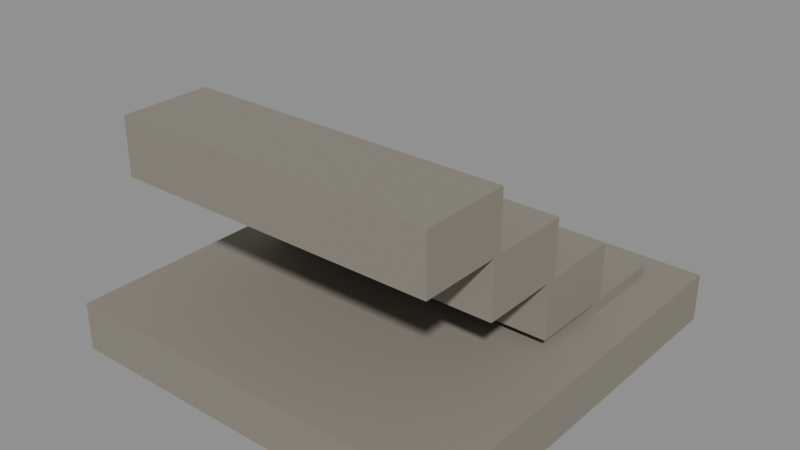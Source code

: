 # Source: prop_stairs_up.blend  (saved by Blender 5.2.45; exported with 4.5.12 LTS)
import bpy
from mathutils import Matrix  # noqa: F401  (used for matrix-valued properties, if any)

bpy.ops.wm.read_factory_settings(use_empty=True)
scene = bpy.context.scene
scene.name = 'Scene'

# ---- materials (node trees are filled in below, after node groups)
mat_stone = bpy.data.materials.new('stone')

# ---- material node trees
mat_stone.use_nodes = True; mat_stone.node_tree.nodes.clear()
_N = mat_stone.node_tree.nodes; _L = mat_stone.node_tree.links
n0 = _N.new('ShaderNodeBsdfPrincipled'); n0.name = 'Principled BSDF'; n0.location = (-200, 100)
n0.inputs[0].default_value = (0.2542, 0.2307, 0.1878, 1.0)
n0.inputs[2].default_value = 0.95
n0.inputs[10].default_value = 0.005
n1 = _N.new('ShaderNodeOutputMaterial'); n1.name = 'Material Output'; n1.location = (200, 100)
_L.new(n0.outputs[0], n1.inputs[0])
n1.is_active_output = True

# ---- meshes
me_frame = bpy.data.meshes.new('frame')
me_frame.from_pydata([(-0.5, -0.5, 0.0), (-0.5, -0.5, 0.12), (-0.5, 0.5, 0.0), (-0.5, 0.5, 0.12), (0.5, -0.5, 0.0), (0.5, -0.5, 0.12), (0.5, 0.5, 0.0), (0.5, 0.5, 0.12)], [], [(0, 1, 3, 2), (2, 3, 7, 6), (6, 7, 5, 4), (4, 5, 1, 0), (2, 6, 4, 0), (7, 3, 1, 5)])
me_frame.materials.append(mat_stone)
me_frame.update()
me_step = bpy.data.meshes.new('step')
me_step.from_pydata([(-0.4, 0.19, 0.01), (-0.4, 0.19, 0.15), (-0.4, 0.41, 0.01), (-0.4, 0.41, 0.15), (0.4, 0.19, 0.01), (0.4, 0.19, 0.15), (0.4, 0.41, 0.01), (0.4, 0.41, 0.15)], [], [(0, 1, 3, 2), (2, 3, 7, 6), (6, 7, 5, 4), (4, 5, 1, 0), (2, 6, 4, 0), (7, 3, 1, 5)])
me_step.materials.append(mat_stone)
me_step.update()
me_step_001 = bpy.data.meshes.new('step.001')
me_step_001.from_pydata([(-0.4, -0.01, 0.15), (-0.4, -0.01, 0.29), (-0.4, 0.21, 0.15), (-0.4, 0.21, 0.29), (0.4, -0.01, 0.15), (0.4, -0.01, 0.29), (0.4, 0.21, 0.15), (0.4, 0.21, 0.29)], [], [(0, 1, 3, 2), (2, 3, 7, 6), (6, 7, 5, 4), (4, 5, 1, 0), (2, 6, 4, 0), (7, 3, 1, 5)])
me_step_001.materials.append(mat_stone)
me_step_001.update()
me_step_002 = bpy.data.meshes.new('step.002')
me_step_002.from_pydata([(-0.4, -0.21, 0.29), (-0.4, -0.21, 0.43), (-0.4, 0.01, 0.29), (-0.4, 0.01, 0.43), (0.4, -0.21, 0.29), (0.4, -0.21, 0.43), (0.4, 0.01, 0.29), (0.4, 0.01, 0.43)], [], [(0, 1, 3, 2), (2, 3, 7, 6), (6, 7, 5, 4), (4, 5, 1, 0), (2, 6, 4, 0), (7, 3, 1, 5)])
me_step_002.materials.append(mat_stone)
me_step_002.update()
me_step_003 = bpy.data.meshes.new('step.003')
me_step_003.from_pydata([(-0.4, -0.41, 0.43), (-0.4, -0.41, 0.57), (-0.4, -0.19, 0.43), (-0.4, -0.19, 0.57), (0.4, -0.41, 0.43), (0.4, -0.41, 0.57), (0.4, -0.19, 0.43), (0.4, -0.19, 0.57)], [], [(0, 1, 3, 2), (2, 3, 7, 6), (6, 7, 5, 4), (4, 5, 1, 0), (2, 6, 4, 0), (7, 3, 1, 5)])
me_step_003.materials.append(mat_stone)
me_step_003.update()

# ---- objects
ob_frame = bpy.data.objects.new('frame', me_frame)
ob_step = bpy.data.objects.new('step', me_step)
ob_step_001 = bpy.data.objects.new('step.001', me_step_001)
ob_step_002 = bpy.data.objects.new('step.002', me_step_002)
ob_step_003 = bpy.data.objects.new('step.003', me_step_003)

# ---- transforms, parenting, visibility, modifiers, constraints
ob_frame.location = (0.0, 0.0, 0.0)
ob_step.location = (0.0, 0.0, 0.0)
ob_step_001.location = (0.0, 0.0, 0.0)
ob_step_002.location = (0.0, 0.0, 0.0)
ob_step_003.location = (0.0, 0.0, 0.0)

# ---- collection membership
scene.collection.objects.link(ob_frame)
scene.collection.objects.link(ob_step)
scene.collection.objects.link(ob_step_001)
scene.collection.objects.link(ob_step_002)
scene.collection.objects.link(ob_step_003)

# ---- scene / render settings (as saved in the file)
scene.frame_start = 1; scene.frame_end = 250; scene.frame_set(1)
scene.render.engine = 'BLENDER_EEVEE_NEXT'
scene.render.fps = 30
scene.render.bake_bias = 0.0
scene.render.bake_samples = 0
scene.render.compositor_device = 'GPU'
scene.eevee.use_volume_custom_range = False
scene.eevee.fast_gi_thickness_near = 0.1
scene.eevee.fast_gi_thickness_far = 0.0
scene.eevee.ray_tracing_options.screen_trace_thickness = 0.1
bpy.context.view_layer.update()

# ---- added for rendering (the .blend has no active camera and no usable light): camera, sun + grey world if the file has none
cam_auto = bpy.data.cameras.new('AutoCamera')
cam_auto.lens = 50.0
cam_auto.sensor_width = 36.0
cam_auto.clip_end = 1000.0
ob_auto_camera = bpy.data.objects.new('AutoCamera', cam_auto)
scene.collection.objects.link(ob_auto_camera)
ob_auto_camera.location = (1.41075, -1.6929, 1.4136)
ob_auto_camera.rotation_euler = (1.09748, -7.21219e-08, 0.694738)
scene.camera = ob_auto_camera
light_auto_sun = bpy.data.lights.new('AutoSun', 'SUN')
light_auto_sun.energy = 3.0
light_auto_sun.angle = 0.0523599
ob_auto_sun = bpy.data.objects.new('AutoSun', light_auto_sun)
scene.collection.objects.link(ob_auto_sun)
ob_auto_sun.rotation_euler = (0.872665, 0.174533, 0.523599)
if scene.world is None:
    world_auto = bpy.data.worlds.new('AutoWorld')
    world_auto.color = (0.3, 0.3, 0.3)
    scene.world = world_auto
bpy.context.view_layer.update()
